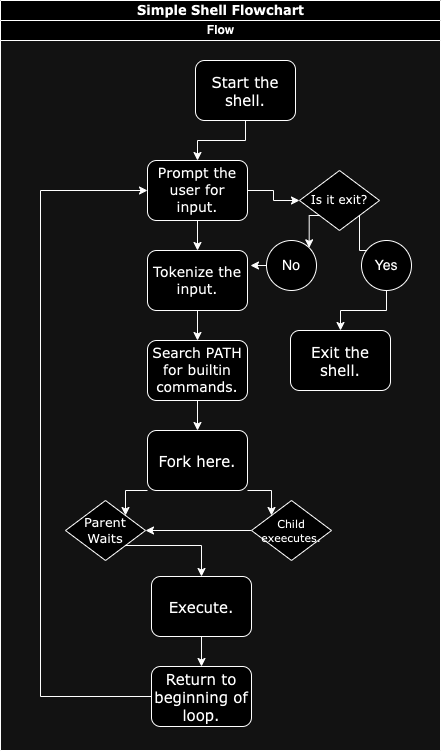

The diagram above was exported from draw.io. Its source (the exported page's mxGraphModel, read from the mxfile embedded in the PNG):
<mxGraphModel dx="1103" dy="721" grid="1" gridSize="10" guides="1" tooltips="1" connect="1" arrows="1" fold="1" page="1" pageScale="1" pageWidth="1100" pageHeight="850" background="none" math="0" shadow="0">
  <root>
    <mxCell id="0" />
    <mxCell id="1" parent="0" />
    <mxCell id="77e6c97f196da883-1" value="&lt;font style=&quot;font-size: 13px;&quot;&gt;Simple Shell Flowchart&lt;/font&gt;" style="swimlane;html=1;childLayout=stackLayout;startSize=20;rounded=0;shadow=0;labelBackgroundColor=none;strokeWidth=1;fontFamily=Verdana;fontSize=8;align=center;" parent="1" vertex="1">
      <mxGeometry x="70" y="40" width="440" height="750" as="geometry" />
    </mxCell>
    <mxCell id="77e6c97f196da883-4" value="&lt;font style=&quot;font-size: 12px;&quot;&gt;Flow&lt;/font&gt;" style="swimlane;html=1;startSize=20;" parent="77e6c97f196da883-1" vertex="1">
      <mxGeometry y="20" width="440" height="730" as="geometry" />
    </mxCell>
    <mxCell id="35Zy_uko0cU5-ndoPbFu-19" style="edgeStyle=orthogonalEdgeStyle;rounded=0;orthogonalLoop=1;jettySize=auto;html=1;exitX=1;exitY=0.5;exitDx=0;exitDy=0;" edge="1" parent="77e6c97f196da883-4" source="77e6c97f196da883-12" target="77e6c97f196da883-20">
      <mxGeometry relative="1" as="geometry" />
    </mxCell>
    <mxCell id="35Zy_uko0cU5-ndoPbFu-20" style="edgeStyle=orthogonalEdgeStyle;rounded=0;orthogonalLoop=1;jettySize=auto;html=1;exitX=0.5;exitY=1;exitDx=0;exitDy=0;entryX=0.5;entryY=0;entryDx=0;entryDy=0;" edge="1" parent="77e6c97f196da883-4" source="77e6c97f196da883-12" target="77e6c97f196da883-9">
      <mxGeometry relative="1" as="geometry" />
    </mxCell>
    <mxCell id="77e6c97f196da883-12" value="&lt;font style=&quot;font-size: 14px;&quot;&gt;Prompt the user for input.&lt;/font&gt;" style="rounded=1;whiteSpace=wrap;html=1;shadow=0;labelBackgroundColor=none;strokeWidth=1;fontFamily=Verdana;fontSize=8;align=center;" parent="77e6c97f196da883-4" vertex="1">
      <mxGeometry x="147" y="140" width="100" height="60" as="geometry" />
    </mxCell>
    <mxCell id="35Zy_uko0cU5-ndoPbFu-1" value="" style="edgeStyle=orthogonalEdgeStyle;rounded=0;orthogonalLoop=1;jettySize=auto;html=1;" edge="1" parent="77e6c97f196da883-4" source="77e6c97f196da883-11" target="77e6c97f196da883-12">
      <mxGeometry relative="1" as="geometry" />
    </mxCell>
    <mxCell id="77e6c97f196da883-11" value="&lt;font style=&quot;font-size: 15px;&quot;&gt;Start the shell.&lt;/font&gt;" style="rounded=1;whiteSpace=wrap;html=1;shadow=0;labelBackgroundColor=none;strokeWidth=1;fontFamily=Verdana;fontSize=8;align=center;" parent="77e6c97f196da883-4" vertex="1">
      <mxGeometry x="195" y="40" width="100" height="60" as="geometry" />
    </mxCell>
    <mxCell id="35Zy_uko0cU5-ndoPbFu-21" style="edgeStyle=orthogonalEdgeStyle;rounded=0;orthogonalLoop=1;jettySize=auto;html=1;exitX=0.5;exitY=1;exitDx=0;exitDy=0;entryX=0.5;entryY=0;entryDx=0;entryDy=0;" edge="1" parent="77e6c97f196da883-4" source="77e6c97f196da883-9" target="77e6c97f196da883-8">
      <mxGeometry relative="1" as="geometry" />
    </mxCell>
    <mxCell id="77e6c97f196da883-9" value="&lt;font style=&quot;font-size: 14px;&quot;&gt;Tokenize the input.&lt;/font&gt;" style="rounded=1;whiteSpace=wrap;html=1;shadow=0;labelBackgroundColor=none;strokeWidth=1;fontFamily=Verdana;fontSize=8;align=center;" parent="77e6c97f196da883-4" vertex="1">
      <mxGeometry x="147" y="230" width="100" height="60" as="geometry" />
    </mxCell>
    <mxCell id="35Zy_uko0cU5-ndoPbFu-22" style="edgeStyle=orthogonalEdgeStyle;rounded=0;orthogonalLoop=1;jettySize=auto;html=1;exitX=0.5;exitY=1;exitDx=0;exitDy=0;entryX=0.5;entryY=0;entryDx=0;entryDy=0;" edge="1" parent="77e6c97f196da883-4" source="77e6c97f196da883-8" target="77e6c97f196da883-17">
      <mxGeometry relative="1" as="geometry" />
    </mxCell>
    <mxCell id="77e6c97f196da883-8" value="&lt;font style=&quot;font-size: 14px;&quot;&gt;Search PATH for builtin commands.&lt;/font&gt;" style="rounded=1;whiteSpace=wrap;html=1;shadow=0;labelBackgroundColor=none;strokeWidth=1;fontFamily=Verdana;fontSize=8;align=center;" parent="77e6c97f196da883-4" vertex="1">
      <mxGeometry x="147" y="320" width="100" height="60" as="geometry" />
    </mxCell>
    <mxCell id="35Zy_uko0cU5-ndoPbFu-11" style="edgeStyle=orthogonalEdgeStyle;rounded=0;orthogonalLoop=1;jettySize=auto;html=1;exitX=0;exitY=1;exitDx=0;exitDy=0;entryX=1;entryY=0;entryDx=0;entryDy=0;" edge="1" parent="77e6c97f196da883-4" source="77e6c97f196da883-17" target="77e6c97f196da883-13">
      <mxGeometry relative="1" as="geometry" />
    </mxCell>
    <mxCell id="35Zy_uko0cU5-ndoPbFu-12" style="edgeStyle=orthogonalEdgeStyle;rounded=0;orthogonalLoop=1;jettySize=auto;html=1;exitX=1;exitY=1;exitDx=0;exitDy=0;entryX=0;entryY=0;entryDx=0;entryDy=0;" edge="1" parent="77e6c97f196da883-4" source="77e6c97f196da883-17" target="77e6c97f196da883-16">
      <mxGeometry relative="1" as="geometry" />
    </mxCell>
    <mxCell id="77e6c97f196da883-17" value="&lt;span style=&quot;font-size: 15px;&quot;&gt;Fork here.&lt;/span&gt;" style="rounded=1;whiteSpace=wrap;html=1;shadow=0;labelBackgroundColor=none;strokeWidth=1;fontFamily=Verdana;fontSize=8;align=center;" parent="77e6c97f196da883-4" vertex="1">
      <mxGeometry x="147" y="410" width="100" height="60" as="geometry" />
    </mxCell>
    <mxCell id="35Zy_uko0cU5-ndoPbFu-13" style="edgeStyle=orthogonalEdgeStyle;rounded=0;orthogonalLoop=1;jettySize=auto;html=1;exitX=0;exitY=0.5;exitDx=0;exitDy=0;entryX=1;entryY=0.5;entryDx=0;entryDy=0;" edge="1" parent="77e6c97f196da883-4" source="77e6c97f196da883-16" target="77e6c97f196da883-13">
      <mxGeometry relative="1" as="geometry" />
    </mxCell>
    <mxCell id="77e6c97f196da883-16" value="&lt;font style=&quot;font-size: 11px;&quot;&gt;Child exeecutes.&lt;/font&gt;" style="rhombus;whiteSpace=wrap;html=1;rounded=0;shadow=0;labelBackgroundColor=none;strokeWidth=1;fontFamily=Verdana;fontSize=8;align=center;" parent="77e6c97f196da883-4" vertex="1">
      <mxGeometry x="251" y="480" width="80" height="60" as="geometry" />
    </mxCell>
    <mxCell id="35Zy_uko0cU5-ndoPbFu-14" style="edgeStyle=orthogonalEdgeStyle;rounded=0;orthogonalLoop=1;jettySize=auto;html=1;exitX=1;exitY=1;exitDx=0;exitDy=0;" edge="1" parent="77e6c97f196da883-4" source="77e6c97f196da883-13" target="77e6c97f196da883-15">
      <mxGeometry relative="1" as="geometry" />
    </mxCell>
    <mxCell id="77e6c97f196da883-13" value="&lt;font style=&quot;font-size: 13px;&quot;&gt;Parent Waits&lt;/font&gt;" style="rhombus;whiteSpace=wrap;html=1;rounded=0;shadow=0;labelBackgroundColor=none;strokeWidth=1;fontFamily=Verdana;fontSize=8;align=center;" parent="77e6c97f196da883-4" vertex="1">
      <mxGeometry x="65" y="480" width="80" height="60" as="geometry" />
    </mxCell>
    <mxCell id="35Zy_uko0cU5-ndoPbFu-23" style="edgeStyle=orthogonalEdgeStyle;rounded=0;orthogonalLoop=1;jettySize=auto;html=1;exitX=0.5;exitY=1;exitDx=0;exitDy=0;entryX=0.5;entryY=0;entryDx=0;entryDy=0;" edge="1" parent="77e6c97f196da883-4" source="77e6c97f196da883-15" target="77e6c97f196da883-18">
      <mxGeometry relative="1" as="geometry" />
    </mxCell>
    <mxCell id="77e6c97f196da883-15" value="&lt;font style=&quot;font-size: 15px;&quot;&gt;Execute.&lt;/font&gt;" style="rounded=1;whiteSpace=wrap;html=1;shadow=0;labelBackgroundColor=none;strokeWidth=1;fontFamily=Verdana;fontSize=8;align=center;" parent="77e6c97f196da883-4" vertex="1">
      <mxGeometry x="151" y="556" width="100" height="60" as="geometry" />
    </mxCell>
    <mxCell id="35Zy_uko0cU5-ndoPbFu-17" style="edgeStyle=orthogonalEdgeStyle;rounded=0;orthogonalLoop=1;jettySize=auto;html=1;exitX=0;exitY=0.5;exitDx=0;exitDy=0;entryX=0;entryY=0.5;entryDx=0;entryDy=0;" edge="1" parent="77e6c97f196da883-4" source="77e6c97f196da883-18" target="77e6c97f196da883-12">
      <mxGeometry relative="1" as="geometry">
        <mxPoint x="40" y="676" as="targetPoint" />
        <Array as="points">
          <mxPoint x="40" y="676" />
          <mxPoint x="40" y="170" />
        </Array>
      </mxGeometry>
    </mxCell>
    <mxCell id="77e6c97f196da883-18" value="&lt;font style=&quot;font-size: 15px;&quot;&gt;Return to beginning of loop.&lt;/font&gt;" style="rounded=1;whiteSpace=wrap;html=1;shadow=0;labelBackgroundColor=none;strokeWidth=1;fontFamily=Verdana;fontSize=8;align=center;" parent="77e6c97f196da883-4" vertex="1">
      <mxGeometry x="151" y="646" width="100" height="60" as="geometry" />
    </mxCell>
    <mxCell id="35Zy_uko0cU5-ndoPbFu-5" style="edgeStyle=orthogonalEdgeStyle;rounded=0;orthogonalLoop=1;jettySize=auto;html=1;exitX=0;exitY=1;exitDx=0;exitDy=0;entryX=1;entryY=0;entryDx=0;entryDy=0;" edge="1" parent="77e6c97f196da883-4" source="77e6c97f196da883-20" target="35Zy_uko0cU5-ndoPbFu-3">
      <mxGeometry relative="1" as="geometry" />
    </mxCell>
    <mxCell id="35Zy_uko0cU5-ndoPbFu-6" style="edgeStyle=orthogonalEdgeStyle;rounded=0;orthogonalLoop=1;jettySize=auto;html=1;exitX=1;exitY=1;exitDx=0;exitDy=0;" edge="1" parent="77e6c97f196da883-4" source="77e6c97f196da883-20" target="35Zy_uko0cU5-ndoPbFu-4">
      <mxGeometry relative="1" as="geometry" />
    </mxCell>
    <mxCell id="77e6c97f196da883-20" value="&lt;font style=&quot;font-size: 12px;&quot;&gt;Is it exit?&lt;/font&gt;" style="rhombus;whiteSpace=wrap;html=1;rounded=0;shadow=0;labelBackgroundColor=none;strokeWidth=1;fontFamily=Verdana;fontSize=8;align=center;" parent="77e6c97f196da883-4" vertex="1">
      <mxGeometry x="299" y="150" width="80" height="60" as="geometry" />
    </mxCell>
    <mxCell id="77e6c97f196da883-21" value="&lt;font style=&quot;font-size: 15px;&quot;&gt;Exit the shell.&lt;/font&gt;" style="rounded=1;whiteSpace=wrap;html=1;shadow=0;labelBackgroundColor=none;strokeWidth=1;fontFamily=Verdana;fontSize=8;align=center;" parent="77e6c97f196da883-4" vertex="1">
      <mxGeometry x="290" y="310" width="100" height="60" as="geometry" />
    </mxCell>
    <mxCell id="35Zy_uko0cU5-ndoPbFu-10" style="edgeStyle=orthogonalEdgeStyle;rounded=0;orthogonalLoop=1;jettySize=auto;html=1;exitX=0;exitY=0.5;exitDx=0;exitDy=0;" edge="1" parent="77e6c97f196da883-4" source="35Zy_uko0cU5-ndoPbFu-3">
      <mxGeometry relative="1" as="geometry">
        <mxPoint x="250" y="245" as="targetPoint" />
      </mxGeometry>
    </mxCell>
    <mxCell id="35Zy_uko0cU5-ndoPbFu-3" value="&lt;font style=&quot;font-size: 14px;&quot;&gt;No&lt;/font&gt;" style="ellipse;whiteSpace=wrap;html=1;aspect=fixed;" vertex="1" parent="77e6c97f196da883-4">
      <mxGeometry x="266" y="220" width="50" height="50" as="geometry" />
    </mxCell>
    <mxCell id="35Zy_uko0cU5-ndoPbFu-8" value="" style="edgeStyle=orthogonalEdgeStyle;rounded=0;orthogonalLoop=1;jettySize=auto;html=1;" edge="1" parent="77e6c97f196da883-4" source="35Zy_uko0cU5-ndoPbFu-4" target="77e6c97f196da883-21">
      <mxGeometry relative="1" as="geometry" />
    </mxCell>
    <mxCell id="35Zy_uko0cU5-ndoPbFu-4" value="&lt;font style=&quot;font-size: 14px;&quot;&gt;Yes&lt;/font&gt;" style="ellipse;whiteSpace=wrap;html=1;aspect=fixed;" vertex="1" parent="77e6c97f196da883-4">
      <mxGeometry x="361" y="220" width="50" height="50" as="geometry" />
    </mxCell>
  </root>
</mxGraphModel>